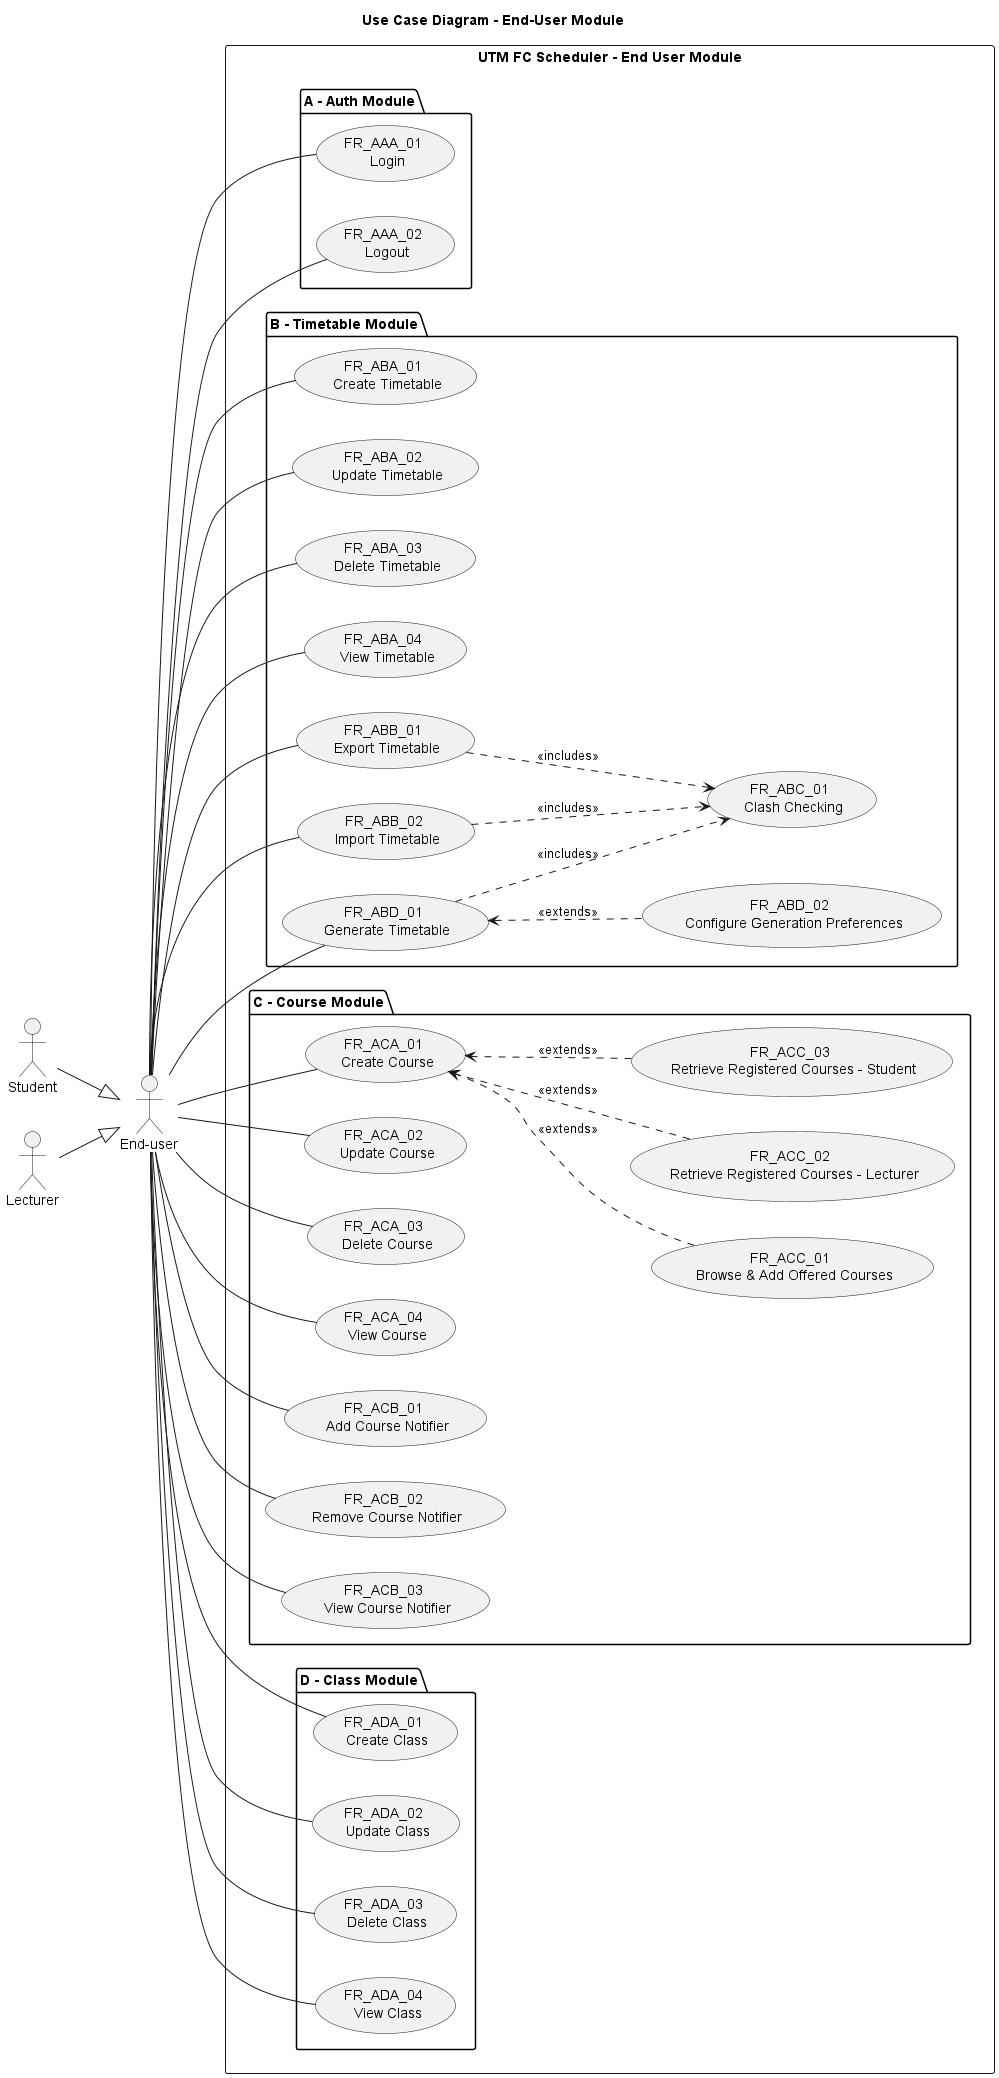

The diagram above was rendered by PlantUML. Its source (embedded in the PNG):
@startuml Use Case Diagram - End-User Module

title Use Case Diagram - End-User Module
left to right direction

' Use case ID format: FR_ABC_00
' FR: Functional Requirement
' A: Module. A for End-User, B for Academic Office Staff
' B: Sub-module
' C: Sub-module group
' 00: Use case number


' Actors
"End-user" as EU
Student --|> EU
Lecturer --|> EU


' Use Cases
rectangle "UTM FC Scheduler - End User Module" {
    package "A - Auth Module" {
        usecase (FR_AAA_01 \n Login) as FR_AAA_01
        usecase (FR_AAA_02 \n Logout) as FR_AAA_02
    }


    package "B - Timetable Module" {
        ' CRUD Timetable operation
        usecase (FR_ABA_01 \n Create Timetable) as FR_ABA_01
        usecase (FR_ABA_02 \n Update Timetable) as FR_ABA_02
        usecase (FR_ABA_03 \n Delete Timetable) as FR_ABA_03
        usecase (FR_ABA_04 \n View Timetable) as FR_ABA_04

        usecase (FR_ABB_01 \n Export Timetable) as FR_ABB_01
        usecase (FR_ABB_02 \n Import Timetable) as FR_ABB_02

        usecase (FR_ABC_01 \n Clash Checking) as FR_ABC_01

        usecase (FR_ABD_01 \n Generate Timetable) as FR_ABD_01
        usecase (FR_ABD_02 \n Configure Generation Preferences) as FR_ABD_02
    }



    package "C - Course Module" {
        ' CRUD Course operation
        usecase (FR_ACA_01 \n Create Course) as FR_ACA_01
        usecase (FR_ACA_02 \n Update Course) as FR_ACA_02
        usecase (FR_ACA_03 \n Delete Course) as FR_ACA_03
        usecase (FR_ACA_04 \n View Course) as FR_ACA_04

        ' CRUD Course Notifier operation
        usecase (FR_ACB_01 \n Add Course Notifier) as FR_ACB_01
        usecase (FR_ACB_02 \n Remove Course Notifier) as FR_ACB_02
        usecase (FR_ACB_03 \n View Course Notifier) as FR_ACB_03

        ' Alternative add course operation
        usecase (FR_ACC_01 \n Browse & Add Offered Courses) as FR_ACC_01
        usecase (FR_ACC_02 \n Retrieve Registered Courses - Lecturer) as FR_ACC_02
        usecase (FR_ACC_03 \n Retrieve Registered Courses - Student) as FR_ACC_03
    }

    
    package "D - Class Module" {
        ' CRUD Class operation
        usecase (FR_ADA_01 \n Create Class) as FR_ADA_01
        usecase (FR_ADA_02 \n Update Class) as FR_ADA_02
        usecase (FR_ADA_03 \n Delete Class) as FR_ADA_03
        usecase (FR_ADA_04 \n View Class) as FR_ADA_04
    }
}

' Associations
EU -- FR_AAA_01
EU -- FR_AAA_02

EU -- FR_ABA_01
EU -- FR_ABA_02
EU -- FR_ABA_03
EU -- FR_ABA_04
EU -- FR_ABB_01
EU -- FR_ABB_02
FR_ABB_01 ..> FR_ABC_01 : <<includes>>
FR_ABB_02 ..> FR_ABC_01 : <<includes>>
EU -- FR_ABD_01
FR_ABD_01 <.. FR_ABD_02 : <<extends>>
FR_ABD_01 ..> FR_ABC_01 : <<includes>>

EU -- FR_ACA_01
EU -- FR_ACA_02
EU -- FR_ACA_03
EU -- FR_ACA_04
EU -- FR_ACB_01
EU -- FR_ACB_02
EU -- FR_ACB_03
FR_ACA_01 <.. FR_ACC_01 : <<extends>>
FR_ACA_01 <.. FR_ACC_02 : <<extends>>
FR_ACA_01 <.. FR_ACC_03 : <<extends>>

EU -- FR_ADA_01
EU -- FR_ADA_02
EU -- FR_ADA_03
EU -- FR_ADA_04

@enduml